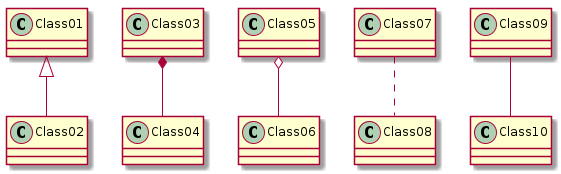

The diagram above was rendered by PlantUML. Its source (embedded in the PNG):
@startuml
class Class01
class Class02
class Class03
class Class04
class Class05
class Class06
class Class07
class Class08
class Class09
class Class10

Class01 <|-- Class02
Class03 *-- Class04
Class05 o-- Class06
Class07 .. Class08
Class09 -- Class10

@enduml